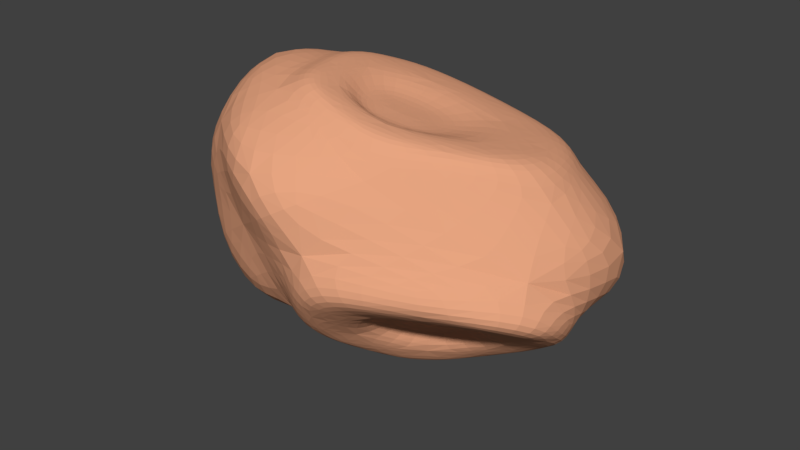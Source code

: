 # Source: astr6.blend  (saved by Blender 2.79.0; exported with 4.5.12 LTS)
import bpy
from mathutils import Matrix  # noqa: F401  (used for matrix-valued properties, if any)

bpy.ops.wm.read_factory_settings(use_empty=True)
scene = bpy.context.scene
scene.name = 'Scene'

# ---- collections
col_collection_1 = bpy.data.collections.new('Collection 1'); scene.collection.children.link(col_collection_1)

# ---- materials (node trees are filled in below, after node groups)
mat_material_001 = bpy.data.materials.new('Material.001')
mat_material_001.alpha_threshold = 0.0
mat_material_001.use_transparent_shadow = False
mat_material_001.diffuse_color = (0.8, 0.3753, 0.2183, 1.0)
mat_material_001.roughness = 0.5
mat_material_001.specular_intensity = 0.0
mat_material_002 = bpy.data.materials.new('Material.002')
mat_material_002.alpha_threshold = 0.0
mat_material_002.use_transparent_shadow = False
mat_material_002.diffuse_color = (0.3844, 0.1532, 0.07763, 1.0)
mat_material_002.roughness = 0.5
mat_material_002.specular_intensity = 0.0
mat_material_003 = bpy.data.materials.new('Material.003')
mat_material_003.alpha_threshold = 0.0
mat_material_003.use_transparent_shadow = False
mat_material_003.diffuse_color = (0.8, 0.3031, 0.1067, 1.0)
mat_material_003.roughness = 0.5
mat_material_003.specular_intensity = 0.0
mat_material_004 = bpy.data.materials.new('Material.004')
mat_material_004.alpha_threshold = 0.0
mat_material_004.use_transparent_shadow = False
mat_material_004.diffuse_color = (0.3506, 0.1116, 0.04935, 1.0)
mat_material_004.roughness = 0.5
mat_material_004.specular_intensity = 0.0
mat_material_005 = bpy.data.materials.new('Material.005')
mat_material_005.alpha_threshold = 0.0
mat_material_005.use_transparent_shadow = False
mat_material_005.roughness = 0.5
mat_material_005.specular_intensity = 0.0

# ---- material node trees

# ---- world
world_world = bpy.data.worlds.new('World'); scene.world = world_world
world_world.color = (0.05088, 0.05088, 0.05088)
world_world.use_sun_shadow = False
world_world.sun_shadow_jitter_overblur = 0.0
world_world.cycles.sampling_method = 'MANUAL'

# ---- meshes
me_icosphere = bpy.data.meshes.new('Icosphere')
me_icosphere.from_pydata([(4.47e-07, 0.1376, -1.181), (0.92, -0.587, -0.5411), (-0.2558, -1.115, -0.5901), (-0.8276, 0.0, -0.4138), (-0.3015, 0.6253, -0.3635), (1.529, 0.4197, -0.5706), (0.2284, -1.487, 0.4757), (-0.7358, -0.5413, 0.4183), (-0.5764, 0.3467, 0.4183), (0.2866, 0.7547, 0.1896), (1.556, -0.3367, 0.3195), (-0.1486, -0.1555, 0.7692), (-0.1481, -0.4982, -0.8915), (0.5162, -0.265, -1.045), (0.1775, -1.02, -0.5718), (1.538, 0.02666, -0.6231), (0.6519, 0.3046, -1.013), (-0.4792, 0.1376, -1.1), (-0.6272, -0.4982, -0.6682), (-0.1761, 0.3501, -0.8042), (-0.6272, 0.3698, -0.4873), (0.3373, 0.5537, -0.4629), (1.665, -0.6137, -0.08316), (1.902, 0.2587, -0.164), (0.0, -1.168, 0.009108), (0.5373, -1.341, 0.04676), (-0.933, -0.4289, 2.98e-07), (-0.6951, -0.9301, 8.941e-08), (-0.5357, 0.4909, 0.1364), (-0.7736, 0.1556, 2.98e-07), (1.16, 0.6756, -0.006279), (0.01432, 0.6966, 0.1215), (0.7479, -1.012, 0.4777), (-0.4104, -1.054, 0.5598), (-0.8415, -0.126, 0.4866), (-0.251, 0.7394, 0.2737), (1.241, 0.4558, 0.249), (0.001154, -0.8753, 0.7753), (0.5335, -0.4586, 0.6128), (-0.4766, -0.4309, 0.8707), (-0.3173, 0.1213, 0.5846), (0.07537, 0.4532, 0.5011), (1.441, 0.03778, 0.3763), (0.2569, -0.3646, 0.6832), (1.121, -0.6876, 0.5194), (-0.02935, -0.509, 0.8176), (0.904, -0.4457, 0.539), (-0.01723, 0.1553, 0.6745), (0.3929, -0.1255, 0.5887), (0.8097, -0.1426, 0.5061), (0.7046, 0.4588, 0.4341), (0.3388, -0.6395, 0.6975), (0.3728, -0.9308, 0.7202), (0.6114, -0.6853, 0.6149), (1.36, -0.01394, 0.4495), (1.426, -0.373, 0.4978), (0.1551, -0.2785, 0.767), (-0.03612, -0.1744, 0.816), (1.072, -0.6668, 0.5782), (0.7094, -0.9125, 0.6505), (0.03642, -0.506, 0.8466), (0.1191, -0.8062, 0.8542), (0.04733, 0.09184, 0.7179), (0.1788, 0.3639, 0.6038), (0.3646, 0.06436, 0.632), (0.9456, 0.03633, 0.5156), (1.23, 0.3492, 0.4002), (0.697, 0.365, 0.5015), (0.3983, -0.8857, 0.759), (0.6737, -0.7365, 0.6709), (1.082, -0.3932, 0.5595), (0.276, -0.6721, 0.7874), (1.08, 0.4534, -0.8483), (0.6859, 0.5389, -0.5146), (1.38, 0.6192, -0.3197), (-0.2019, 0.5361, -0.5963), (0.1075, 0.5777, -0.4327), (-0.1158, 0.7019, -0.1455), (0.6182, 0.7335, 0.0598), (0.6249, 0.6113, -0.3001), (0.242, 0.6096, -0.2521), (0.4317, 0.5003, -0.6476), (0.2319, 0.402, -0.9196), (0.1781, 0.5082, -0.5868), (1.001, 0.5045, -0.8236), (1.39, 0.5356, -0.6176), (0.9613, 0.5843, -0.565), (1.271, 0.6537, -0.3478), (-0.1531, 0.5789, -0.5968), (-0.08021, 0.4481, -0.7591), (-0.07555, 0.7281, -0.1911), (0.09731, 0.7382, 0.03948), (0.5851, 0.7566, -0.0063), (0.2374, 0.4582, -0.8877), (0.08712, 0.5345, -0.6752), (0.6026, 0.4717, -0.9991), (1.101, 0.7618, -0.08381), (-0.1977, 0.7039, -0.4264), (-0.01682, 0.6607, -0.4279), (0.8035, 0.7014, -0.2384), (0.2275, 0.7108, -0.1681), (0.5292, 0.5229, -0.7866), (0.8174, -0.4834, -0.7396), (1.18, -0.3848, -0.598), (1.221, -0.6244, -0.4068), (0.6562, -0.7628, -0.5763), (0.8192, -0.8767, -0.3666), (1.197, -1.072, -0.08758), (0.4022, -1.261, -0.3078), (1.742, -0.3603, -0.405), (1.122, -0.1749, -0.8749), (0.4218, -0.7011, -0.8587), (0.5896, -0.9067, -0.636), (0.3647, -1.072, -0.6579), (0.8274, -1.063, -0.3437), (0.6741, -1.373, -0.1475), (1.204, -1.074, -0.1957), (1.722, -0.7449, -0.2709), (0.4888, -1.245, -0.3939), (1.695, -0.4338, -0.4814), (1.582, -0.1698, -0.6944), (1.136, -0.267, -0.9043), (0.694, -0.4206, -1.072), (0.5064, -0.7405, -0.8897), (0.8219, -0.5137, -0.8616), (1.326, -0.3775, -0.6683), (1.38, -0.7124, -0.3968)], [], [(0, 13, 12), (1, 102, 103), (0, 12, 17), (0, 17, 19), (0, 19, 82, 16), (1, 103, 104), (2, 14, 24), (3, 18, 26), (4, 20, 28), (80, 76, 98, 100), (1, 104, 106), (2, 24, 27), (3, 26, 29), (4, 28, 31, 77), (5, 74, 30, 23), (6, 32, 52, 37), (7, 33, 39), (8, 34, 40), (9, 35, 41), (41, 47, 62, 63), (38, 48, 43), (38, 49, 48), (36, 9, 41, 50), (41, 40, 11, 47), (41, 35, 40), (35, 8, 40), (40, 39, 11), (40, 34, 39), (34, 7, 39), (39, 37, 45, 11), (39, 33, 37), (33, 6, 37), (51, 43, 56, 71), (47, 11, 57, 62), (52, 32, 59, 68), (23, 36, 42, 10), (23, 30, 36), (30, 9, 36), (31, 35, 9), (31, 28, 35), (28, 8, 35), (29, 34, 8), (29, 26, 34), (26, 7, 34), (27, 33, 7), (27, 24, 33), (24, 6, 33), (25, 32, 6), (25, 107, 22, 32), (22, 10, 44, 32), (30, 78, 31, 9), (73, 79, 99, 86), (21, 76, 80), (28, 29, 8), (28, 20, 29), (20, 3, 29), (26, 27, 7), (26, 18, 27), (18, 2, 27), (24, 25, 6), (24, 14, 108, 25), (105, 106, 114, 112), (22, 23, 10), (22, 109, 15, 23), (15, 5, 23), (19, 75, 88, 89), (78, 30, 96, 92), (81, 73, 86, 101), (19, 20, 4, 75), (19, 17, 20), (17, 3, 20), (17, 18, 3), (17, 12, 18), (12, 2, 18), (15, 16, 72, 5), (15, 110, 13, 16), (13, 0, 16), (12, 14, 2), (12, 13, 111, 14), (111, 13, 122, 123), (53, 46, 38), (49, 46, 70, 65), (46, 53, 69, 70), (51, 53, 38), (32, 44, 58, 59), (11, 45, 60, 57), (43, 48, 64, 56), (37, 52, 68, 61), (51, 38, 43), (44, 10, 55, 58), (45, 37, 61, 60), (36, 50, 67, 66), (50, 41, 63, 67), (10, 42, 54, 55), (53, 51, 71, 69), (46, 49, 38), (42, 36, 66, 54), (48, 49, 65, 64), (55, 54, 70), (61, 71, 60), (61, 68, 71), (59, 58, 69), (69, 58, 70), (58, 55, 70), (71, 68, 69), (68, 59, 69), (60, 56, 57), (60, 71, 56), (64, 67, 63), (64, 65, 67), (65, 66, 67), (56, 62, 57), (56, 64, 62), (64, 63, 62), (70, 54, 65), (54, 66, 65), (83, 76, 21), (4, 77, 90, 97), (76, 83, 94, 98), (81, 83, 21), (79, 80, 100, 99), (77, 31, 91, 90), (75, 4, 97, 88), (5, 72, 84, 85), (81, 21, 73), (16, 82, 93, 95), (74, 5, 85, 87), (30, 74, 87, 96), (82, 19, 89, 93), (31, 78, 92, 91), (79, 21, 80), (83, 81, 101, 94), (72, 16, 95, 84), (73, 21, 79), (85, 86, 87), (96, 99, 92), (95, 101, 84), (95, 93, 101), (89, 88, 94), (94, 88, 98), (88, 97, 98), (101, 93, 94), (93, 89, 94), (84, 86, 85), (84, 101, 86), (100, 90, 91), (100, 98, 90), (98, 97, 90), (92, 100, 91), (92, 99, 100), (87, 99, 96), (87, 86, 99), (109, 22, 117, 119), (15, 109, 119, 120), (102, 1, 105), (22, 107, 116, 117), (25, 108, 118, 115), (105, 1, 106), (104, 103, 125, 126), (107, 25, 115, 116), (102, 105, 112, 124), (108, 14, 113, 118), (13, 110, 121, 122), (106, 104, 126, 114), (14, 111, 123, 113), (103, 102, 124, 125), (110, 15, 120, 121), (113, 112, 118), (122, 124, 123), (123, 112, 113), (123, 124, 112), (118, 114, 115), (118, 112, 114), (114, 116, 115), (114, 126, 116), (126, 117, 116), (126, 119, 117), (126, 125, 119), (125, 120, 119), (125, 121, 120), (125, 124, 121), (124, 122, 121)])
me_icosphere.materials.append(mat_material_001)
me_icosphere.materials.append(mat_material_002)
me_icosphere.materials.append(mat_material_003)
me_icosphere.materials.append(mat_material_004)
me_icosphere.materials.append(mat_material_005)
me_icosphere.use_remesh_preserve_volume = False
me_icosphere.use_remesh_preserve_attributes = False
me_icosphere.use_mirror_vertex_groups = False
me_icosphere.update()

# ---- objects
ob_icosphere = bpy.data.objects.new('Icosphere', me_icosphere)

# ---- transforms, parenting, visibility, modifiers, constraints
ob_icosphere.location = (0.0, 0.0, 0.0)
ob_icosphere.scale = (1.176, 1.176, 1.176)
ob_icosphere.lineart.crease_threshold = 0.0
_m = ob_icosphere.modifiers.new('Subsurf', 'SUBSURF')
_m.uv_smooth = 'PRESERVE_CORNERS'
_m.quality = 2
_m.show_only_control_edges = False

# ---- collection membership
col_collection_1.objects.link(ob_icosphere)

# ---- scene / render settings (as saved in the file)
scene.frame_start = 1; scene.frame_end = 250; scene.frame_set(1)
scene.render.engine = 'BLENDER_EEVEE_NEXT'
scene.render.resolution_percentage = 50
scene.render.dither_intensity = 0.0
scene.cycles.use_denoising = False
scene.cycles.samples = 128
scene.cycles.sampling_pattern = 'TABULATED_SOBOL'
scene.cycles.use_adaptive_sampling = False
scene.cycles.use_light_tree = False
scene.cycles.blur_glossy = 0.0
scene.cycles.sample_clamp_indirect = 0.0
scene.view_settings.view_transform = 'Standard'
bpy.context.view_layer.update()

# ---- added for rendering (the .blend has no active camera and no usable light): camera, sun
cam_auto = bpy.data.cameras.new('AutoCamera')
cam_auto.lens = 50.0
cam_auto.sensor_width = 36.0
cam_auto.clip_end = 1000.0
ob_auto_camera = bpy.data.objects.new('AutoCamera', cam_auto)
scene.collection.objects.link(ob_auto_camera)
ob_auto_camera.location = (5.0962, -5.85818, 3.43884)
ob_auto_camera.rotation_euler = (1.09748, -7.21219e-08, 0.694738)
scene.camera = ob_auto_camera
light_auto_sun = bpy.data.lights.new('AutoSun', 'SUN')
light_auto_sun.energy = 3.0
light_auto_sun.angle = 0.0523599
ob_auto_sun = bpy.data.objects.new('AutoSun', light_auto_sun)
scene.collection.objects.link(ob_auto_sun)
ob_auto_sun.rotation_euler = (0.872665, 0.174533, 0.523599)
bpy.context.view_layer.update()
